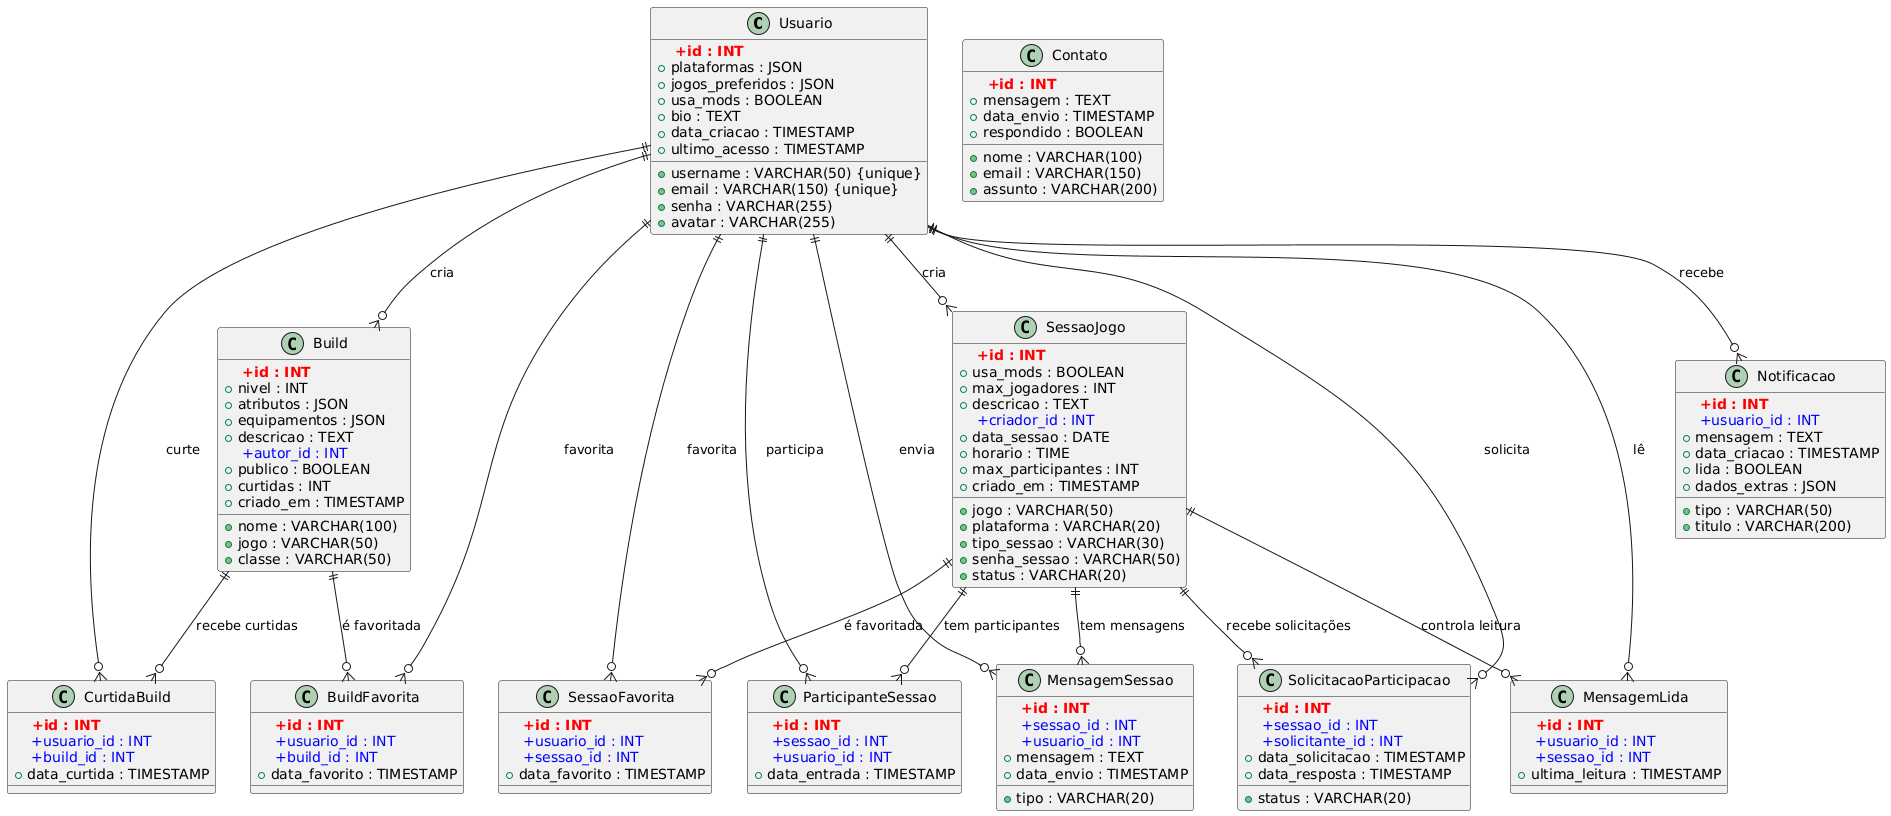

The diagram above was rendered by PlantUML. Its source (embedded in the PNG):
@startuml
!define ENTITY class
!define PRIMARY_KEY <b><color:red>
!define FOREIGN_KEY <color:blue>

ENTITY Usuario {
  PRIMARY_KEY +id : INT</color></b>
  +username : VARCHAR(50) {unique}
  +email : VARCHAR(150) {unique}
  +senha : VARCHAR(255)
  +plataformas : JSON
  +jogos_preferidos : JSON
  +usa_mods : BOOLEAN
  +bio : TEXT
  +avatar : VARCHAR(255)
  +data_criacao : TIMESTAMP
  +ultimo_acesso : TIMESTAMP
}

ENTITY Build {
  PRIMARY_KEY +id : INT</color></b>
  +nome : VARCHAR(100)
  +jogo : VARCHAR(50)
  +classe : VARCHAR(50)
  +nivel : INT
  +atributos : JSON
  +equipamentos : JSON
  +descricao : TEXT
  FOREIGN_KEY +autor_id : INT</color>
  +publico : BOOLEAN
  +curtidas : INT
  +criado_em : TIMESTAMP
}

ENTITY SessaoJogo {
  PRIMARY_KEY +id : INT</color></b>
  +jogo : VARCHAR(50)
  +plataforma : VARCHAR(20)
  +tipo_sessao : VARCHAR(30)
  +usa_mods : BOOLEAN
  +max_jogadores : INT
  +senha_sessao : VARCHAR(50)
  +descricao : TEXT
  FOREIGN_KEY +criador_id : INT</color>
  +status : VARCHAR(20)
  +data_sessao : DATE
  +horario : TIME
  +max_participantes : INT
  +criado_em : TIMESTAMP
}

ENTITY ParticipanteSessao {
  PRIMARY_KEY +id : INT</color></b>
  FOREIGN_KEY +sessao_id : INT</color>
  FOREIGN_KEY +usuario_id : INT</color>
  +data_entrada : TIMESTAMP
}

ENTITY CurtidaBuild {
  PRIMARY_KEY +id : INT</color></b>
  FOREIGN_KEY +usuario_id : INT</color>
  FOREIGN_KEY +build_id : INT</color>
  +data_curtida : TIMESTAMP
}

ENTITY BuildFavorita {
  PRIMARY_KEY +id : INT</color></b>
  FOREIGN_KEY +usuario_id : INT</color>
  FOREIGN_KEY +build_id : INT</color>
  +data_favorito : TIMESTAMP
}

ENTITY SessaoFavorita {
  PRIMARY_KEY +id : INT</color></b>
  FOREIGN_KEY +usuario_id : INT</color>
  FOREIGN_KEY +sessao_id : INT</color>
  +data_favorito : TIMESTAMP
}

ENTITY Notificacao {
  PRIMARY_KEY +id : INT</color></b>
  FOREIGN_KEY +usuario_id : INT</color>
  +tipo : VARCHAR(50)
  +titulo : VARCHAR(200)
  +mensagem : TEXT
  +data_criacao : TIMESTAMP
  +lida : BOOLEAN
  +dados_extras : JSON
}

ENTITY SolicitacaoParticipacao {
  PRIMARY_KEY +id : INT</color></b>
  FOREIGN_KEY +sessao_id : INT</color>
  FOREIGN_KEY +solicitante_id : INT</color>
  +status : VARCHAR(20)
  +data_solicitacao : TIMESTAMP
  +data_resposta : TIMESTAMP
}

ENTITY MensagemSessao {
  PRIMARY_KEY +id : INT</color></b>
  FOREIGN_KEY +sessao_id : INT</color>
  FOREIGN_KEY +usuario_id : INT</color>
  +mensagem : TEXT
  +tipo : VARCHAR(20)
  +data_envio : TIMESTAMP
}

ENTITY MensagemLida {
  PRIMARY_KEY +id : INT</color></b>
  FOREIGN_KEY +usuario_id : INT</color>
  FOREIGN_KEY +sessao_id : INT</color>
  +ultima_leitura : TIMESTAMP
}

ENTITY Contato {
  PRIMARY_KEY +id : INT</color></b>
  +nome : VARCHAR(100)
  +email : VARCHAR(150)
  +assunto : VARCHAR(200)
  +mensagem : TEXT
  +data_envio : TIMESTAMP
  +respondido : BOOLEAN
}

' Relacionamentos
Usuario ||--o{ Build : "cria"
Usuario ||--o{ SessaoJogo : "cria"
Usuario ||--o{ ParticipanteSessao : "participa"
Usuario ||--o{ CurtidaBuild : "curte"
Usuario ||--o{ BuildFavorita : "favorita"
Usuario ||--o{ SessaoFavorita : "favorita"
Usuario ||--o{ Notificacao : "recebe"
Usuario ||--o{ SolicitacaoParticipacao : "solicita"
Usuario ||--o{ MensagemSessao : "envia"
Usuario ||--o{ MensagemLida : "lê"

Build ||--o{ CurtidaBuild : "recebe curtidas"
Build ||--o{ BuildFavorita : "é favoritada"

SessaoJogo ||--o{ ParticipanteSessao : "tem participantes"
SessaoJogo ||--o{ SessaoFavorita : "é favoritada"
SessaoJogo ||--o{ SolicitacaoParticipacao : "recebe solicitações"
SessaoJogo ||--o{ MensagemSessao : "tem mensagens"
SessaoJogo ||--o{ MensagemLida : "controla leitura"
@enduml